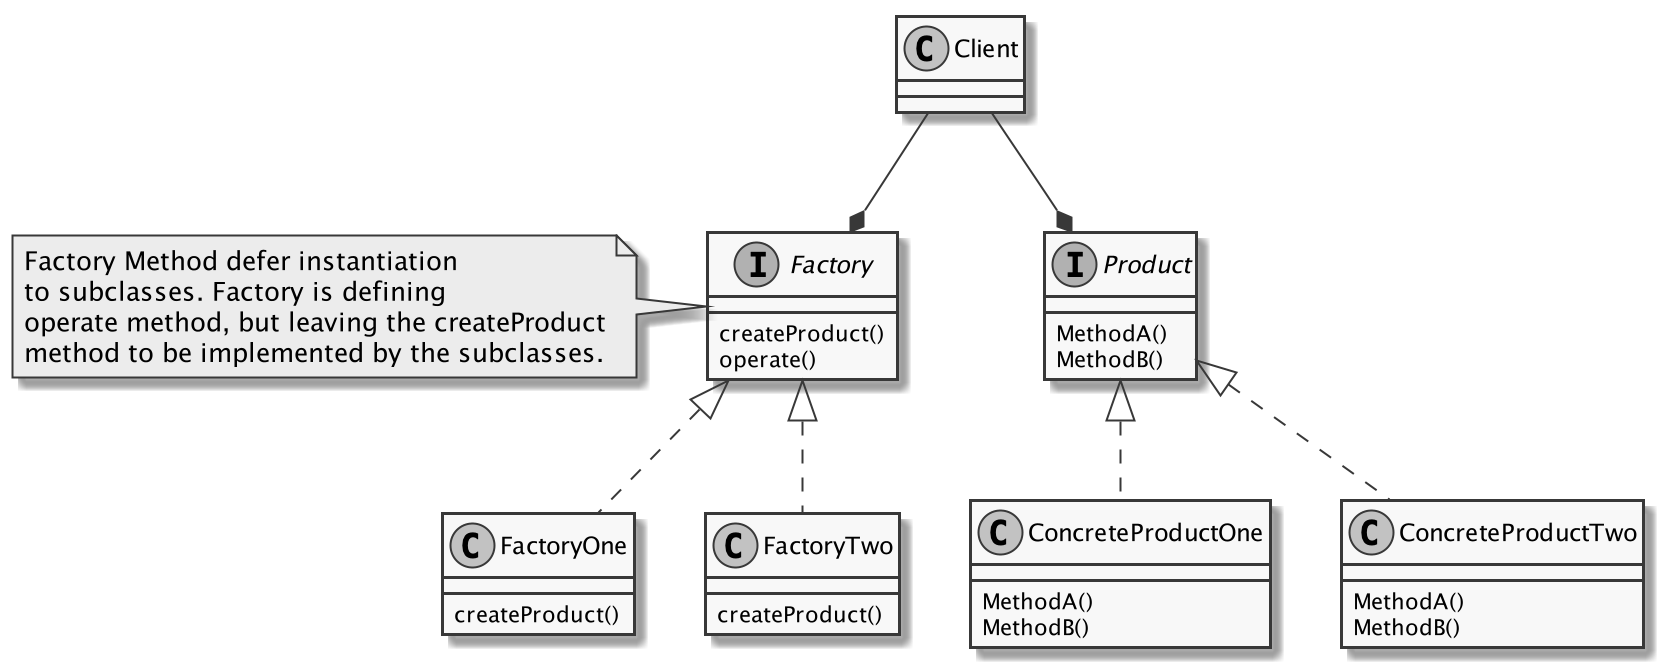

The diagram above was rendered by PlantUML. Its source (embedded in the PNG):
@startuml
skinparam monochrome true

interface Factory {
    createProduct()
    operate()
}

note left of Factory
    Factory Method defer instantiation
    to subclasses. Factory is defining
    operate method, but leaving the createProduct
    method to be implemented by the subclasses.
end note

class FactoryOne {
    createProduct()
}

class FactoryTwo {
    createProduct()
}

Factory <|.. FactoryOne
Factory <|.. FactoryTwo


interface Product {
    MethodA()
    MethodB()
}

class ConcreteProductOne {
  MethodA()
  MethodB()
}
class ConcreteProductTwo {
  MethodA()
  MethodB()
}

Product <|.. ConcreteProductOne
Product <|.. ConcreteProductTwo


class Client
Client --* Factory
Client --* Product

@enduml